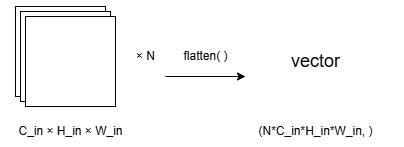

The diagram above was exported from draw.io. Its source (the exported page's mxGraphModel, read from the mxfile embedded in the PNG):
<mxGraphModel dx="994" dy="596" grid="1" gridSize="10" guides="1" tooltips="1" connect="1" arrows="1" fold="1" page="1" pageScale="1" pageWidth="1100" pageHeight="850" background="none" math="0" shadow="0">
  <root>
    <mxCell id="0" />
    <mxCell id="1" parent="0" />
    <mxCell id="L9CmQRwDWlpqXp-q-pr3-8" value="" style="verticalLabelPosition=bottom;verticalAlign=top;html=1;shape=mxgraph.basic.layered_rect;dx=10;outlineConnect=0;whiteSpace=wrap;rotation=-180;" vertex="1" parent="1">
      <mxGeometry x="200" y="340" width="100" height="100" as="geometry" />
    </mxCell>
    <mxCell id="L9CmQRwDWlpqXp-q-pr3-9" value="C_in × H_in × W_in" style="text;html=1;align=center;verticalAlign=middle;resizable=0;points=[];autosize=1;strokeColor=none;fillColor=none;" vertex="1" parent="1">
      <mxGeometry x="190" y="450" width="130" height="30" as="geometry" />
    </mxCell>
    <mxCell id="L9CmQRwDWlpqXp-q-pr3-16" value="" style="verticalLabelPosition=bottom;verticalAlign=top;html=1;shape=mxgraph.basic.layered_rect;dx=10;outlineConnect=0;whiteSpace=wrap;rotation=-180;" vertex="1" parent="1">
      <mxGeometry x="360" y="340" width="40" height="40" as="geometry" />
    </mxCell>
    <mxCell id="L9CmQRwDWlpqXp-q-pr3-17" value="C_in × H_k × W_k" style="text;html=1;align=center;verticalAlign=middle;resizable=0;points=[];autosize=1;strokeColor=none;fillColor=none;fontSize=10;" vertex="1" parent="1">
      <mxGeometry x="360" y="380" width="100" height="30" as="geometry" />
    </mxCell>
    <mxCell id="L9CmQRwDWlpqXp-q-pr3-18" value="× C_out" style="text;html=1;align=center;verticalAlign=middle;resizable=0;points=[];autosize=1;strokeColor=none;fillColor=none;" vertex="1" parent="1">
      <mxGeometry x="400" y="350" width="70" height="30" as="geometry" />
    </mxCell>
    <mxCell id="L9CmQRwDWlpqXp-q-pr3-19" value="" style="endArrow=classic;html=1;rounded=0;" edge="1" parent="1">
      <mxGeometry width="50" height="50" relative="1" as="geometry">
        <mxPoint x="330" y="410" as="sourcePoint" />
        <mxPoint x="470" y="410" as="targetPoint" />
      </mxGeometry>
    </mxCell>
    <mxCell id="L9CmQRwDWlpqXp-q-pr3-21" value="C_out × H_out × W_out" style="text;html=1;align=center;verticalAlign=middle;resizable=0;points=[];autosize=1;strokeColor=none;fillColor=none;" vertex="1" parent="1">
      <mxGeometry x="470" y="450" width="150" height="30" as="geometry" />
    </mxCell>
    <mxCell id="L9CmQRwDWlpqXp-q-pr3-23" value="" style="verticalLabelPosition=bottom;verticalAlign=top;html=1;shape=mxgraph.basic.layered_rect;dx=10;outlineConnect=0;whiteSpace=wrap;rotation=-180;" vertex="1" parent="1">
      <mxGeometry x="480" y="340" width="90" height="90" as="geometry" />
    </mxCell>
    <mxCell id="L9CmQRwDWlpqXp-q-pr3-24" value="" style="verticalLabelPosition=bottom;verticalAlign=top;html=1;shape=mxgraph.basic.layered_rect;dx=10;outlineConnect=0;whiteSpace=wrap;rotation=-180;" vertex="1" parent="1">
      <mxGeometry x="490" y="350" width="90" height="90" as="geometry" />
    </mxCell>
    <mxCell id="L9CmQRwDWlpqXp-q-pr3-32" value="785" style="ellipse;whiteSpace=wrap;html=1;aspect=fixed;" vertex="1" parent="1">
      <mxGeometry x="460" y="540" width="50" height="50" as="geometry" />
    </mxCell>
    <mxCell id="L9CmQRwDWlpqXp-q-pr3-33" value="3" style="ellipse;whiteSpace=wrap;html=1;aspect=fixed;" vertex="1" parent="1">
      <mxGeometry x="340" y="540" width="50" height="50" as="geometry" />
    </mxCell>
    <mxCell id="L9CmQRwDWlpqXp-q-pr3-34" value="2" style="ellipse;whiteSpace=wrap;html=1;aspect=fixed;" vertex="1" parent="1">
      <mxGeometry x="260" y="540" width="50" height="50" as="geometry" />
    </mxCell>
    <mxCell id="L9CmQRwDWlpqXp-q-pr3-35" value="1" style="ellipse;whiteSpace=wrap;html=1;aspect=fixed;" vertex="1" parent="1">
      <mxGeometry x="180" y="540" width="50" height="50" as="geometry" />
    </mxCell>
    <mxCell id="L9CmQRwDWlpqXp-q-pr3-36" value="128" style="ellipse;whiteSpace=wrap;html=1;aspect=fixed;" vertex="1" parent="1">
      <mxGeometry x="460" y="670" width="50" height="50" as="geometry" />
    </mxCell>
    <mxCell id="L9CmQRwDWlpqXp-q-pr3-37" value="3" style="ellipse;whiteSpace=wrap;html=1;aspect=fixed;" vertex="1" parent="1">
      <mxGeometry x="340" y="670" width="50" height="50" as="geometry" />
    </mxCell>
    <mxCell id="L9CmQRwDWlpqXp-q-pr3-38" value="2" style="ellipse;whiteSpace=wrap;html=1;aspect=fixed;" vertex="1" parent="1">
      <mxGeometry x="260" y="670" width="50" height="50" as="geometry" />
    </mxCell>
    <mxCell id="L9CmQRwDWlpqXp-q-pr3-39" value="1" style="ellipse;whiteSpace=wrap;html=1;aspect=fixed;" vertex="1" parent="1">
      <mxGeometry x="180" y="670" width="50" height="50" as="geometry" />
    </mxCell>
    <mxCell id="L9CmQRwDWlpqXp-q-pr3-40" value="" style="endArrow=classic;html=1;rounded=0;exitX=0.5;exitY=1;exitDx=0;exitDy=0;entryX=0.5;entryY=0;entryDx=0;entryDy=0;" edge="1" parent="1" source="L9CmQRwDWlpqXp-q-pr3-35" target="L9CmQRwDWlpqXp-q-pr3-38">
      <mxGeometry width="50" height="50" relative="1" as="geometry">
        <mxPoint x="-10" y="690" as="sourcePoint" />
        <mxPoint x="40" y="640" as="targetPoint" />
      </mxGeometry>
    </mxCell>
    <mxCell id="L9CmQRwDWlpqXp-q-pr3-41" value="" style="endArrow=classic;html=1;rounded=0;exitX=0.5;exitY=1;exitDx=0;exitDy=0;entryX=0.5;entryY=0;entryDx=0;entryDy=0;" edge="1" parent="1" source="L9CmQRwDWlpqXp-q-pr3-35" target="L9CmQRwDWlpqXp-q-pr3-37">
      <mxGeometry width="50" height="50" relative="1" as="geometry">
        <mxPoint y="700" as="sourcePoint" />
        <mxPoint x="50" y="650" as="targetPoint" />
      </mxGeometry>
    </mxCell>
    <mxCell id="L9CmQRwDWlpqXp-q-pr3-42" value="" style="endArrow=classic;html=1;rounded=0;exitX=0.5;exitY=1;exitDx=0;exitDy=0;entryX=0.5;entryY=0;entryDx=0;entryDy=0;" edge="1" parent="1" source="L9CmQRwDWlpqXp-q-pr3-34" target="L9CmQRwDWlpqXp-q-pr3-36">
      <mxGeometry width="50" height="50" relative="1" as="geometry">
        <mxPoint x="10" y="710" as="sourcePoint" />
        <mxPoint x="60" y="660" as="targetPoint" />
      </mxGeometry>
    </mxCell>
    <mxCell id="L9CmQRwDWlpqXp-q-pr3-43" value="" style="endArrow=classic;html=1;rounded=0;exitX=0.5;exitY=1;exitDx=0;exitDy=0;entryX=0.5;entryY=0;entryDx=0;entryDy=0;" edge="1" parent="1" source="L9CmQRwDWlpqXp-q-pr3-33" target="L9CmQRwDWlpqXp-q-pr3-38">
      <mxGeometry width="50" height="50" relative="1" as="geometry">
        <mxPoint x="20" y="720" as="sourcePoint" />
        <mxPoint x="70" y="670" as="targetPoint" />
      </mxGeometry>
    </mxCell>
    <mxCell id="L9CmQRwDWlpqXp-q-pr3-44" value="" style="endArrow=classic;html=1;rounded=0;exitX=0.5;exitY=1;exitDx=0;exitDy=0;entryX=0.5;entryY=0;entryDx=0;entryDy=0;" edge="1" parent="1" source="L9CmQRwDWlpqXp-q-pr3-33" target="L9CmQRwDWlpqXp-q-pr3-36">
      <mxGeometry width="50" height="50" relative="1" as="geometry">
        <mxPoint x="30" y="730" as="sourcePoint" />
        <mxPoint x="80" y="680" as="targetPoint" />
      </mxGeometry>
    </mxCell>
    <mxCell id="L9CmQRwDWlpqXp-q-pr3-45" value="" style="endArrow=classic;html=1;rounded=0;exitX=0.5;exitY=1;exitDx=0;exitDy=0;entryX=0.5;entryY=0;entryDx=0;entryDy=0;" edge="1" parent="1" source="L9CmQRwDWlpqXp-q-pr3-35" target="L9CmQRwDWlpqXp-q-pr3-39">
      <mxGeometry width="50" height="50" relative="1" as="geometry">
        <mxPoint x="40" y="740" as="sourcePoint" />
        <mxPoint x="90" y="690" as="targetPoint" />
      </mxGeometry>
    </mxCell>
    <mxCell id="L9CmQRwDWlpqXp-q-pr3-46" value="" style="endArrow=classic;html=1;rounded=0;entryX=0.5;entryY=0;entryDx=0;entryDy=0;exitX=0.5;exitY=1;exitDx=0;exitDy=0;" edge="1" parent="1" source="L9CmQRwDWlpqXp-q-pr3-34" target="L9CmQRwDWlpqXp-q-pr3-39">
      <mxGeometry width="50" height="50" relative="1" as="geometry">
        <mxPoint x="-40" y="617" as="sourcePoint" />
        <mxPoint x="40" y="640" as="targetPoint" />
      </mxGeometry>
    </mxCell>
    <mxCell id="L9CmQRwDWlpqXp-q-pr3-47" value="" style="endArrow=classic;html=1;rounded=0;exitX=0.5;exitY=1;exitDx=0;exitDy=0;entryX=0.5;entryY=0;entryDx=0;entryDy=0;" edge="1" parent="1" source="L9CmQRwDWlpqXp-q-pr3-34" target="L9CmQRwDWlpqXp-q-pr3-38">
      <mxGeometry width="50" height="50" relative="1" as="geometry">
        <mxPoint x="-50" y="650" as="sourcePoint" />
        <mxPoint x="50" y="640" as="targetPoint" />
      </mxGeometry>
    </mxCell>
    <mxCell id="L9CmQRwDWlpqXp-q-pr3-48" value="" style="endArrow=classic;html=1;rounded=0;exitX=0.5;exitY=1;exitDx=0;exitDy=0;entryX=0.5;entryY=0;entryDx=0;entryDy=0;" edge="1" parent="1" source="L9CmQRwDWlpqXp-q-pr3-34" target="L9CmQRwDWlpqXp-q-pr3-37">
      <mxGeometry width="50" height="50" relative="1" as="geometry">
        <mxPoint x="10" y="710" as="sourcePoint" />
        <mxPoint x="60" y="660" as="targetPoint" />
      </mxGeometry>
    </mxCell>
    <mxCell id="L9CmQRwDWlpqXp-q-pr3-49" value="" style="endArrow=classic;html=1;rounded=0;exitX=0.5;exitY=1;exitDx=0;exitDy=0;entryX=0.5;entryY=0;entryDx=0;entryDy=0;" edge="1" parent="1" source="L9CmQRwDWlpqXp-q-pr3-33" target="L9CmQRwDWlpqXp-q-pr3-39">
      <mxGeometry width="50" height="50" relative="1" as="geometry">
        <mxPoint x="20" y="720" as="sourcePoint" />
        <mxPoint x="70" y="670" as="targetPoint" />
      </mxGeometry>
    </mxCell>
    <mxCell id="L9CmQRwDWlpqXp-q-pr3-50" value="" style="endArrow=classic;html=1;rounded=0;exitX=0.5;exitY=1;exitDx=0;exitDy=0;entryX=0.5;entryY=0;entryDx=0;entryDy=0;" edge="1" parent="1" source="L9CmQRwDWlpqXp-q-pr3-33" target="L9CmQRwDWlpqXp-q-pr3-37">
      <mxGeometry width="50" height="50" relative="1" as="geometry">
        <mxPoint x="30" y="710" as="sourcePoint" />
        <mxPoint x="80" y="660" as="targetPoint" />
      </mxGeometry>
    </mxCell>
    <mxCell id="L9CmQRwDWlpqXp-q-pr3-51" value="" style="endArrow=classic;html=1;rounded=0;exitX=0.5;exitY=1;exitDx=0;exitDy=0;entryX=0.5;entryY=0;entryDx=0;entryDy=0;" edge="1" parent="1" source="L9CmQRwDWlpqXp-q-pr3-32" target="L9CmQRwDWlpqXp-q-pr3-39">
      <mxGeometry width="50" height="50" relative="1" as="geometry">
        <mxPoint x="40" y="740" as="sourcePoint" />
        <mxPoint x="90" y="690" as="targetPoint" />
      </mxGeometry>
    </mxCell>
    <mxCell id="L9CmQRwDWlpqXp-q-pr3-52" value="" style="endArrow=classic;html=1;rounded=0;exitX=0.5;exitY=1;exitDx=0;exitDy=0;entryX=0.5;entryY=0;entryDx=0;entryDy=0;" edge="1" parent="1" source="L9CmQRwDWlpqXp-q-pr3-32" target="L9CmQRwDWlpqXp-q-pr3-37">
      <mxGeometry width="50" height="50" relative="1" as="geometry">
        <mxPoint x="50" y="750" as="sourcePoint" />
        <mxPoint x="95" y="690" as="targetPoint" />
      </mxGeometry>
    </mxCell>
    <mxCell id="L9CmQRwDWlpqXp-q-pr3-53" value="" style="endArrow=classic;html=1;rounded=0;exitX=0.5;exitY=1;exitDx=0;exitDy=0;entryX=0.5;entryY=0;entryDx=0;entryDy=0;" edge="1" parent="1" source="L9CmQRwDWlpqXp-q-pr3-32" target="L9CmQRwDWlpqXp-q-pr3-36">
      <mxGeometry width="50" height="50" relative="1" as="geometry">
        <mxPoint x="60" y="720" as="sourcePoint" />
        <mxPoint x="110" y="670" as="targetPoint" />
      </mxGeometry>
    </mxCell>
    <mxCell id="L9CmQRwDWlpqXp-q-pr3-54" value="" style="endArrow=classic;html=1;rounded=0;exitX=0.5;exitY=1;exitDx=0;exitDy=0;entryX=0.5;entryY=0;entryDx=0;entryDy=0;" edge="1" parent="1" source="L9CmQRwDWlpqXp-q-pr3-32" target="L9CmQRwDWlpqXp-q-pr3-38">
      <mxGeometry width="50" height="50" relative="1" as="geometry">
        <mxPoint x="70" y="770" as="sourcePoint" />
        <mxPoint x="120" y="720" as="targetPoint" />
      </mxGeometry>
    </mxCell>
    <mxCell id="L9CmQRwDWlpqXp-q-pr3-56" value="" style="endArrow=classic;html=1;rounded=0;exitX=0.5;exitY=1;exitDx=0;exitDy=0;entryX=0.5;entryY=0;entryDx=0;entryDy=0;" edge="1" parent="1" source="L9CmQRwDWlpqXp-q-pr3-35" target="L9CmQRwDWlpqXp-q-pr3-36">
      <mxGeometry width="50" height="50" relative="1" as="geometry">
        <mxPoint x="90" y="790" as="sourcePoint" />
        <mxPoint x="140" y="740" as="targetPoint" />
      </mxGeometry>
    </mxCell>
    <mxCell id="L9CmQRwDWlpqXp-q-pr3-58" value="" style="endArrow=none;dashed=1;html=1;dashPattern=1 3;strokeWidth=2;rounded=0;entryX=1;entryY=0.5;entryDx=0;entryDy=0;exitX=0;exitY=0.5;exitDx=0;exitDy=0;" edge="1" parent="1" source="L9CmQRwDWlpqXp-q-pr3-36" target="L9CmQRwDWlpqXp-q-pr3-37">
      <mxGeometry width="50" height="50" relative="1" as="geometry">
        <mxPoint x="-50" y="690" as="sourcePoint" />
        <mxPoint y="640" as="targetPoint" />
      </mxGeometry>
    </mxCell>
    <mxCell id="L9CmQRwDWlpqXp-q-pr3-59" value="" style="endArrow=none;dashed=1;html=1;dashPattern=1 3;strokeWidth=2;rounded=0;entryX=1;entryY=0.5;entryDx=0;entryDy=0;exitX=0;exitY=0.5;exitDx=0;exitDy=0;" edge="1" parent="1" source="L9CmQRwDWlpqXp-q-pr3-32" target="L9CmQRwDWlpqXp-q-pr3-33">
      <mxGeometry width="50" height="50" relative="1" as="geometry">
        <mxPoint x="-10" y="690" as="sourcePoint" />
        <mxPoint x="40" y="640" as="targetPoint" />
      </mxGeometry>
    </mxCell>
    <mxCell id="L9CmQRwDWlpqXp-q-pr3-60" value="" style="verticalLabelPosition=bottom;verticalAlign=top;html=1;shape=mxgraph.basic.layered_rect;dx=10;outlineConnect=0;whiteSpace=wrap;rotation=-180;" vertex="1" parent="1">
      <mxGeometry x="500" y="360" width="90" height="90" as="geometry" />
    </mxCell>
    <mxCell id="L9CmQRwDWlpqXp-q-pr3-61" value="× N" style="text;html=1;align=center;verticalAlign=middle;resizable=0;points=[];autosize=1;strokeColor=none;fillColor=none;" vertex="1" parent="1">
      <mxGeometry x="300" y="375" width="40" height="30" as="geometry" />
    </mxCell>
    <mxCell id="L9CmQRwDWlpqXp-q-pr3-62" value="× N" style="text;html=1;align=center;verticalAlign=middle;resizable=0;points=[];autosize=1;strokeColor=none;fillColor=none;" vertex="1" parent="1">
      <mxGeometry x="590" y="375" width="40" height="30" as="geometry" />
    </mxCell>
    <mxCell id="L9CmQRwDWlpqXp-q-pr3-68" value="input : x (784, )" style="text;html=1;align=center;verticalAlign=middle;resizable=0;points=[];autosize=1;strokeColor=none;fillColor=none;" vertex="1" parent="1">
      <mxGeometry x="525" y="560" width="100" height="30" as="geometry" />
    </mxCell>
    <mxCell id="L9CmQRwDWlpqXp-q-pr3-70" value="&lt;span style=&quot;color: rgb(0, 0, 0); font-family: Helvetica; font-size: 12px; font-style: normal; font-variant-ligatures: normal; font-variant-caps: normal; font-weight: 400; letter-spacing: normal; orphans: 2; text-align: center; text-indent: 0px; text-transform: none; widows: 2; word-spacing: 0px; -webkit-text-stroke-width: 0px; white-space: nowrap; text-decoration-thickness: initial; text-decoration-style: initial; text-decoration-color: initial; float: none; background-color: rgb(255, 255, 255); display: inline !important;&quot;&gt;output : y (128, )&lt;/span&gt;" style="text;whiteSpace=wrap;html=1;" vertex="1" parent="1">
      <mxGeometry x="530" y="590" width="130" height="40" as="geometry" />
    </mxCell>
    <mxCell id="L9CmQRwDWlpqXp-q-pr3-71" value="parameters：" style="text;html=1;align=center;verticalAlign=middle;resizable=0;points=[];autosize=1;strokeColor=none;fillColor=none;" vertex="1" parent="1">
      <mxGeometry x="520" y="620" width="100" height="30" as="geometry" />
    </mxCell>
    <mxCell id="L9CmQRwDWlpqXp-q-pr3-72" value="W : (784, 128)" style="text;html=1;align=center;verticalAlign=middle;resizable=0;points=[];autosize=1;strokeColor=none;fillColor=none;" vertex="1" parent="1">
      <mxGeometry x="530" y="640" width="100" height="30" as="geometry" />
    </mxCell>
    <mxCell id="L9CmQRwDWlpqXp-q-pr3-73" value="b : (128, )" style="text;html=1;align=center;verticalAlign=middle;resizable=0;points=[];autosize=1;strokeColor=none;fillColor=none;" vertex="1" parent="1">
      <mxGeometry x="535" y="660" width="70" height="30" as="geometry" />
    </mxCell>
    <mxCell id="L9CmQRwDWlpqXp-q-pr3-74" value="y&lt;span style=&quot;background-color: transparent; color: light-dark(rgb(0, 0, 0), rgb(255, 255, 255));&quot;&gt;&amp;nbsp;= Wx+ b&lt;/span&gt;" style="text;html=1;align=center;verticalAlign=middle;resizable=0;points=[];autosize=1;strokeColor=none;fillColor=none;" vertex="1" parent="1">
      <mxGeometry x="290" y="730" width="80" height="30" as="geometry" />
    </mxCell>
    <mxCell id="L9CmQRwDWlpqXp-q-pr3-76" value="" style="verticalLabelPosition=bottom;verticalAlign=top;html=1;shape=mxgraph.basic.layered_rect;dx=10;outlineConnect=0;whiteSpace=wrap;rotation=-180;" vertex="1" parent="1">
      <mxGeometry x="180" y="800" width="100" height="100" as="geometry" />
    </mxCell>
    <mxCell id="L9CmQRwDWlpqXp-q-pr3-77" value="C_in × H_in × W_in" style="text;html=1;align=center;verticalAlign=middle;resizable=0;points=[];autosize=1;strokeColor=none;fillColor=none;" vertex="1" parent="1">
      <mxGeometry x="170" y="910" width="130" height="30" as="geometry" />
    </mxCell>
    <mxCell id="L9CmQRwDWlpqXp-q-pr3-81" value="" style="endArrow=classic;html=1;rounded=0;" edge="1" parent="1">
      <mxGeometry width="50" height="50" relative="1" as="geometry">
        <mxPoint x="330" y="870" as="sourcePoint" />
        <mxPoint x="410" y="870" as="targetPoint" />
      </mxGeometry>
    </mxCell>
    <mxCell id="L9CmQRwDWlpqXp-q-pr3-82" value="C_in × H_out × W_out" style="text;html=1;align=center;verticalAlign=middle;resizable=0;points=[];autosize=1;strokeColor=none;fillColor=none;" vertex="1" parent="1">
      <mxGeometry x="405" y="910" width="140" height="30" as="geometry" />
    </mxCell>
    <mxCell id="L9CmQRwDWlpqXp-q-pr3-83" value="" style="verticalLabelPosition=bottom;verticalAlign=top;html=1;shape=mxgraph.basic.layered_rect;dx=10;outlineConnect=0;whiteSpace=wrap;rotation=-180;" vertex="1" parent="1">
      <mxGeometry x="440" y="835" width="50" height="50" as="geometry" />
    </mxCell>
    <mxCell id="L9CmQRwDWlpqXp-q-pr3-86" value="× N" style="text;html=1;align=center;verticalAlign=middle;resizable=0;points=[];autosize=1;strokeColor=none;fillColor=none;" vertex="1" parent="1">
      <mxGeometry x="290" y="835" width="40" height="30" as="geometry" />
    </mxCell>
    <mxCell id="L9CmQRwDWlpqXp-q-pr3-87" value="× N" style="text;html=1;align=center;verticalAlign=middle;resizable=0;points=[];autosize=1;strokeColor=none;fillColor=none;" vertex="1" parent="1">
      <mxGeometry x="510" y="835" width="40" height="30" as="geometry" />
    </mxCell>
    <mxCell id="L9CmQRwDWlpqXp-q-pr3-88" value="pooling( )" style="text;html=1;align=center;verticalAlign=middle;resizable=0;points=[];autosize=1;strokeColor=none;fillColor=none;" vertex="1" parent="1">
      <mxGeometry x="335" y="835" width="70" height="30" as="geometry" />
    </mxCell>
    <mxCell id="L9CmQRwDWlpqXp-q-pr3-89" value="" style="verticalLabelPosition=bottom;verticalAlign=top;html=1;shape=mxgraph.basic.layered_rect;dx=10;outlineConnect=0;whiteSpace=wrap;rotation=-180;" vertex="1" parent="1">
      <mxGeometry x="185" y="1010" width="100" height="100" as="geometry" />
    </mxCell>
    <mxCell id="L9CmQRwDWlpqXp-q-pr3-90" value="C_in × H_in × W_in" style="text;html=1;align=center;verticalAlign=middle;resizable=0;points=[];autosize=1;strokeColor=none;fillColor=none;" vertex="1" parent="1">
      <mxGeometry x="175" y="1120" width="130" height="30" as="geometry" />
    </mxCell>
    <mxCell id="L9CmQRwDWlpqXp-q-pr3-91" value="" style="endArrow=classic;html=1;rounded=0;" edge="1" parent="1">
      <mxGeometry width="50" height="50" relative="1" as="geometry">
        <mxPoint x="335" y="1080" as="sourcePoint" />
        <mxPoint x="415" y="1080" as="targetPoint" />
      </mxGeometry>
    </mxCell>
    <mxCell id="L9CmQRwDWlpqXp-q-pr3-94" value="× N" style="text;html=1;align=center;verticalAlign=middle;resizable=0;points=[];autosize=1;strokeColor=none;fillColor=none;" vertex="1" parent="1">
      <mxGeometry x="295" y="1045" width="40" height="30" as="geometry" />
    </mxCell>
    <mxCell id="L9CmQRwDWlpqXp-q-pr3-96" value="flatten( )" style="text;html=1;align=center;verticalAlign=middle;resizable=0;points=[];autosize=1;strokeColor=none;fillColor=none;" vertex="1" parent="1">
      <mxGeometry x="340" y="1045" width="70" height="30" as="geometry" />
    </mxCell>
    <mxCell id="L9CmQRwDWlpqXp-q-pr3-97" value="(N*C_in*H_in*W_in, )" style="text;html=1;align=center;verticalAlign=middle;resizable=0;points=[];autosize=1;strokeColor=none;fillColor=none;" vertex="1" parent="1">
      <mxGeometry x="415" y="1120" width="140" height="30" as="geometry" />
    </mxCell>
    <mxCell id="L9CmQRwDWlpqXp-q-pr3-99" value="&lt;font style=&quot;font-size: 18px;&quot;&gt;vector&lt;/font&gt;" style="text;html=1;align=center;verticalAlign=middle;resizable=0;points=[];autosize=1;strokeColor=none;fillColor=none;" vertex="1" parent="1">
      <mxGeometry x="450" y="1045" width="70" height="40" as="geometry" />
    </mxCell>
  </root>
</mxGraphModel>